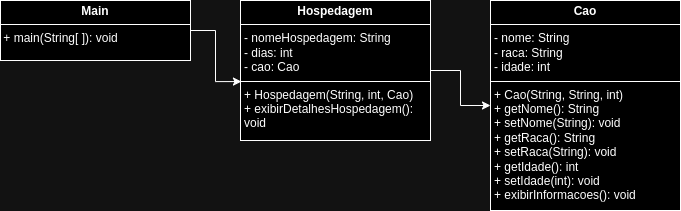

The diagram above was exported from draw.io. Its source (the exported page's mxGraphModel, read from the mxfile embedded in the PNG):
<mxGraphModel dx="1707" dy="515" grid="1" gridSize="10" guides="1" tooltips="1" connect="1" arrows="1" fold="1" page="1" pageScale="1" pageWidth="827" pageHeight="1169" math="0" shadow="0">
  <root>
    <mxCell id="0" />
    <mxCell id="1" parent="0" />
    <mxCell id="JjqKU8ziQuMvPGvjavTn-9" value="&lt;p style=&quot;margin:0px;margin-top:4px;text-align:center;&quot;&gt;&lt;b&gt;Cao&lt;/b&gt;&lt;/p&gt;&lt;hr size=&quot;1&quot; style=&quot;border-style:solid;&quot;&gt;&lt;p style=&quot;margin:0px;margin-left:4px;&quot;&gt;- nome: String&lt;/p&gt;&lt;p style=&quot;margin:0px;margin-left:4px;&quot;&gt;- raca: String&lt;/p&gt;&lt;p style=&quot;margin:0px;margin-left:4px;&quot;&gt;- idade: int&lt;/p&gt;&lt;hr size=&quot;1&quot; style=&quot;border-style:solid;&quot;&gt;&lt;p style=&quot;margin:0px;margin-left:4px;&quot;&gt;+ &lt;span class=&quot;hljs-built_in&quot;&gt;Cao&lt;/span&gt;(&lt;span class=&quot;hljs-type&quot;&gt;String&lt;/span&gt;, &lt;span class=&quot;hljs-type&quot;&gt;String&lt;/span&gt;, &lt;span class=&quot;hljs-type&quot;&gt;int&lt;/span&gt;)&amp;nbsp;&lt;br&gt;+ &lt;span class=&quot;hljs-built_in&quot;&gt;getNome&lt;/span&gt;(): &lt;span class=&quot;hljs-type&quot;&gt;String&lt;/span&gt;&lt;br&gt;+ &lt;span class=&quot;hljs-built_in&quot;&gt;setNome&lt;/span&gt;(&lt;span class=&quot;hljs-type&quot;&gt;String&lt;/span&gt;): &lt;span class=&quot;hljs-type&quot;&gt;void&lt;/span&gt;&lt;br&gt;+ &lt;span class=&quot;hljs-built_in&quot;&gt;getRaca&lt;/span&gt;(): &lt;span class=&quot;hljs-type&quot;&gt;String&lt;/span&gt;&lt;br&gt;+ &lt;span class=&quot;hljs-built_in&quot;&gt;setRaca&lt;/span&gt;(&lt;span class=&quot;hljs-type&quot;&gt;String&lt;/span&gt;): &lt;span class=&quot;hljs-type&quot;&gt;void&lt;/span&gt;&lt;br&gt;+ &lt;span class=&quot;hljs-built_in&quot;&gt;getIdade&lt;/span&gt;(): &lt;span class=&quot;hljs-type&quot;&gt;int&lt;/span&gt;&lt;br&gt;+ &lt;span class=&quot;hljs-built_in&quot;&gt;setIdade&lt;/span&gt;(&lt;span class=&quot;hljs-type&quot;&gt;int&lt;/span&gt;): &lt;span class=&quot;hljs-type&quot;&gt;void&lt;/span&gt;&lt;br&gt;+ &lt;span class=&quot;hljs-built_in&quot;&gt;exibirInformacoes&lt;/span&gt;(): &lt;span class=&quot;hljs-type&quot;&gt;void&lt;/span&gt;&lt;br&gt;&lt;/p&gt;" style="verticalAlign=top;align=left;overflow=fill;html=1;whiteSpace=wrap;" vertex="1" parent="1">
      <mxGeometry x="460" y="180" width="190" height="210" as="geometry" />
    </mxCell>
    <mxCell id="JjqKU8ziQuMvPGvjavTn-14" style="edgeStyle=orthogonalEdgeStyle;rounded=0;orthogonalLoop=1;jettySize=auto;html=1;exitX=1;exitY=0.5;exitDx=0;exitDy=0;" edge="1" parent="1" source="JjqKU8ziQuMvPGvjavTn-11" target="JjqKU8ziQuMvPGvjavTn-9">
      <mxGeometry relative="1" as="geometry" />
    </mxCell>
    <mxCell id="JjqKU8ziQuMvPGvjavTn-11" value="&lt;p style=&quot;margin:0px;margin-top:4px;text-align:center;&quot;&gt;&lt;b&gt;Hospedagem&lt;/b&gt;&lt;/p&gt;&lt;hr size=&quot;1&quot; style=&quot;border-style:solid;&quot;&gt;&lt;p style=&quot;margin:0px;margin-left:4px;&quot;&gt;&lt;span style=&quot;background-color: initial;&quot;&gt;- nomeHospedagem: &lt;/span&gt;&lt;span style=&quot;background-color: initial;&quot; class=&quot;hljs-type&quot;&gt;String&lt;/span&gt;&lt;/p&gt;&lt;p style=&quot;margin:0px;margin-left:4px;&quot;&gt;- dias: &lt;span class=&quot;hljs-type&quot;&gt;int&lt;/span&gt;&lt;br&gt;&lt;/p&gt;&lt;p style=&quot;margin:0px;margin-left:4px;&quot;&gt;- cao: Cao &lt;/p&gt;&lt;hr size=&quot;1&quot; style=&quot;border-style:solid;&quot;&gt;&lt;p style=&quot;margin:0px;margin-left:4px;&quot;&gt;&lt;span style=&quot;background-color: initial;&quot;&gt;+ &lt;/span&gt;&lt;span style=&quot;background-color: initial;&quot; class=&quot;hljs-built_in&quot;&gt;Hospedagem&lt;/span&gt;&lt;span style=&quot;background-color: initial;&quot;&gt;(&lt;/span&gt;&lt;span style=&quot;background-color: initial;&quot; class=&quot;hljs-type&quot;&gt;String&lt;/span&gt;&lt;span style=&quot;background-color: initial;&quot;&gt;, &lt;/span&gt;&lt;span style=&quot;background-color: initial;&quot; class=&quot;hljs-type&quot;&gt;int&lt;/span&gt;&lt;span style=&quot;background-color: initial;&quot;&gt;, Cao)&lt;/span&gt;&amp;nbsp;&lt;br&gt;+ &lt;span class=&quot;hljs-built_in&quot;&gt;exibirDetalhesHospedagem&lt;/span&gt;(): &lt;span class=&quot;hljs-type&quot;&gt;void&lt;/span&gt;&lt;br&gt;&lt;/p&gt;" style="verticalAlign=top;align=left;overflow=fill;html=1;whiteSpace=wrap;" vertex="1" parent="1">
      <mxGeometry x="210" y="180" width="190" height="140" as="geometry" />
    </mxCell>
    <mxCell id="JjqKU8ziQuMvPGvjavTn-12" value="&lt;p style=&quot;margin:0px;margin-top:4px;text-align:center;&quot;&gt;&lt;b style=&quot;background-color: initial;&quot;&gt;Main&lt;/b&gt;&lt;br&gt;&lt;/p&gt;&lt;hr style=&quot;border-style: solid;&quot; size=&quot;1&quot;&gt;&amp;nbsp;&lt;span style=&quot;background-color: initial;&quot;&gt;+ main(String[ ]): void&lt;/span&gt;&lt;p style=&quot;margin:0px;margin-left:4px;&quot;&gt;&lt;br&gt;&lt;/p&gt;" style="verticalAlign=top;align=left;overflow=fill;html=1;whiteSpace=wrap;" vertex="1" parent="1">
      <mxGeometry x="-30" y="180" width="190" height="60" as="geometry" />
    </mxCell>
    <mxCell id="JjqKU8ziQuMvPGvjavTn-13" style="edgeStyle=orthogonalEdgeStyle;rounded=0;orthogonalLoop=1;jettySize=auto;html=1;exitX=1;exitY=0.5;exitDx=0;exitDy=0;entryX=0.005;entryY=0.579;entryDx=0;entryDy=0;entryPerimeter=0;" edge="1" parent="1" source="JjqKU8ziQuMvPGvjavTn-12" target="JjqKU8ziQuMvPGvjavTn-11">
      <mxGeometry relative="1" as="geometry" />
    </mxCell>
  </root>
</mxGraphModel>